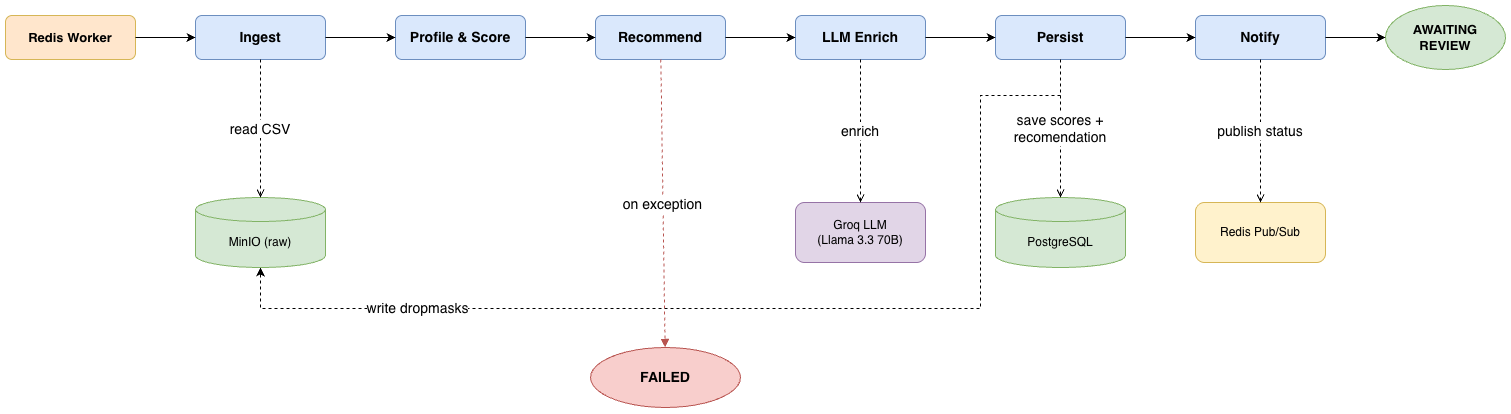

The diagram above was exported from draw.io. Its source (the exported page's mxGraphModel, read from the mxfile embedded in the PNG):
<mxGraphModel dx="1226" dy="676" grid="0" gridSize="10" guides="1" tooltips="1" connect="1" arrows="1" fold="1" page="1" pageScale="1" pageWidth="1654" pageHeight="1169" math="0" shadow="0">
  <root>
    <mxCell id="0" />
    <mxCell id="1" parent="0" />
    <mxCell id="trig" parent="1" style="rounded=1;whiteSpace=wrap;html=1;fillColor=#ffe6cc;strokeColor=#d6b656;fontSize=13;fontStyle=1;" value="Redis Worker" vertex="1">
      <mxGeometry height="44" width="130" x="20" y="178" as="geometry" />
    </mxCell>
    <mxCell id="s1" parent="1" style="rounded=1;whiteSpace=wrap;html=1;fillColor=#dae8fc;strokeColor=#6c8ebf;fontSize=14;fontStyle=1;" value="Ingest" vertex="1">
      <mxGeometry height="44" width="130" x="210" y="178" as="geometry" />
    </mxCell>
    <mxCell id="s2" parent="1" style="rounded=1;whiteSpace=wrap;html=1;fillColor=#dae8fc;strokeColor=#6c8ebf;fontSize=14;fontStyle=1;" value="Profile &amp;amp; Score" vertex="1">
      <mxGeometry height="44" width="130" x="410" y="178" as="geometry" />
    </mxCell>
    <mxCell id="s3" parent="1" style="rounded=1;whiteSpace=wrap;html=1;fillColor=#dae8fc;strokeColor=#6c8ebf;fontSize=14;fontStyle=1;" value="Recommend" vertex="1">
      <mxGeometry height="44" width="130" x="610" y="178" as="geometry" />
    </mxCell>
    <mxCell id="s4" parent="1" style="rounded=1;whiteSpace=wrap;html=1;fillColor=#dae8fc;strokeColor=#6c8ebf;fontSize=14;fontStyle=1;" value="LLM Enrich" vertex="1">
      <mxGeometry height="44" width="130" x="810" y="178" as="geometry" />
    </mxCell>
    <mxCell id="pOhimhH0IFjJzEj_J3Cp-1" edge="1" parent="1" source="s5" style="edgeStyle=orthogonalEdgeStyle;rounded=0;orthogonalLoop=1;jettySize=auto;html=1;dashed=1;" target="minio">
      <mxGeometry relative="1" as="geometry">
        <Array as="points">
          <mxPoint x="1075" y="258" />
          <mxPoint x="995" y="258" />
          <mxPoint x="995" y="471" />
          <mxPoint x="275" y="471" />
        </Array>
      </mxGeometry>
    </mxCell>
    <mxCell id="pOhimhH0IFjJzEj_J3Cp-2" connectable="0" parent="pOhimhH0IFjJzEj_J3Cp-1" style="edgeLabel;html=1;align=center;verticalAlign=middle;resizable=0;points=[];" value="&lt;font style=&quot;font-size: 14px;&quot;&gt;write dropmasks&lt;/font&gt;" vertex="1">
      <mxGeometry relative="1" x="0.433" y="-3" as="geometry">
        <mxPoint x="-111" y="2" as="offset" />
      </mxGeometry>
    </mxCell>
    <mxCell id="s5" parent="1" style="rounded=1;whiteSpace=wrap;html=1;fillColor=#dae8fc;strokeColor=#6c8ebf;fontSize=14;fontStyle=1;" value="Persist" vertex="1">
      <mxGeometry height="44" width="130" x="1010" y="178" as="geometry" />
    </mxCell>
    <mxCell id="s6" parent="1" style="rounded=1;whiteSpace=wrap;html=1;fillColor=#dae8fc;strokeColor=#6c8ebf;fontSize=14;fontStyle=1;" value="Notify" vertex="1">
      <mxGeometry height="44" width="130" x="1210" y="178" as="geometry" />
    </mxCell>
    <mxCell id="out" parent="1" style="ellipse;whiteSpace=wrap;html=1;fillColor=#d5e8d4;strokeColor=#82b366;fontSize=13;fontStyle=1;" value="AWAITING&#10;REVIEW" vertex="1">
      <mxGeometry height="64" width="120" x="1400" y="168" as="geometry" />
    </mxCell>
    <mxCell id="e_trig_s1" edge="1" parent="1" source="trig" style="edgeStyle=orthogonalEdgeStyle;" target="s1">
      <mxGeometry relative="1" as="geometry" />
    </mxCell>
    <mxCell id="e_s1_s2" edge="1" parent="1" source="s1" style="edgeStyle=orthogonalEdgeStyle;" target="s2">
      <mxGeometry relative="1" as="geometry" />
    </mxCell>
    <mxCell id="e_s2_s3" edge="1" parent="1" source="s2" style="edgeStyle=orthogonalEdgeStyle;" target="s3">
      <mxGeometry relative="1" as="geometry" />
    </mxCell>
    <mxCell id="e_s3_s4" edge="1" parent="1" source="s3" style="edgeStyle=orthogonalEdgeStyle;" target="s4">
      <mxGeometry relative="1" as="geometry" />
    </mxCell>
    <mxCell id="e_s4_s5" edge="1" parent="1" source="s4" style="edgeStyle=orthogonalEdgeStyle;" target="s5">
      <mxGeometry relative="1" as="geometry" />
    </mxCell>
    <mxCell id="e_s5_s6" edge="1" parent="1" source="s5" style="edgeStyle=orthogonalEdgeStyle;" target="s6">
      <mxGeometry relative="1" as="geometry" />
    </mxCell>
    <mxCell id="e_s6_out" edge="1" parent="1" source="s6" style="edgeStyle=orthogonalEdgeStyle;" target="out">
      <mxGeometry relative="1" as="geometry" />
    </mxCell>
    <mxCell id="minio" parent="1" style="shape=cylinder3;whiteSpace=wrap;html=1;boundedLbl=1;backgroundOutline=1;size=12;fillColor=#d5e8d4;strokeColor=#82b366;fontSize=12;" value="MinIO (raw)" vertex="1">
      <mxGeometry height="70" width="130" x="210" y="360" as="geometry" />
    </mxCell>
    <mxCell id="groq" parent="1" style="rounded=1;whiteSpace=wrap;html=1;fillColor=#e1d5e7;strokeColor=#9673a6;fontSize=12;" value="Groq LLM&#10;(Llama 3.3 70B)" vertex="1">
      <mxGeometry height="60" width="130" x="810" y="365" as="geometry" />
    </mxCell>
    <mxCell id="pg" parent="1" style="shape=cylinder3;whiteSpace=wrap;html=1;boundedLbl=1;backgroundOutline=1;size=12;fillColor=#d5e8d4;strokeColor=#82b366;fontSize=12;" value="PostgreSQL" vertex="1">
      <mxGeometry height="70" width="130" x="1010" y="360" as="geometry" />
    </mxCell>
    <mxCell id="redis" parent="1" style="rounded=1;whiteSpace=wrap;html=1;fillColor=#fff2cc;strokeColor=#d6b656;fontSize=12;" value="Redis Pub/Sub" vertex="1">
      <mxGeometry height="60" width="130" x="1210" y="365" as="geometry" />
    </mxCell>
    <mxCell id="c_s1_minio" edge="1" parent="1" source="s1" style="dashed=1;endArrow=open;endFill=0;fontSize=14;" target="minio" value="read CSV">
      <mxGeometry relative="1" as="geometry">
        <mxPoint as="offset" />
      </mxGeometry>
    </mxCell>
    <mxCell id="c_s4_groq" edge="1" parent="1" source="s4" style="dashed=1;endArrow=open;endFill=0;fontSize=14;" target="groq" value="enrich">
      <mxGeometry relative="1" as="geometry" />
    </mxCell>
    <mxCell id="c_s5_pg" edge="1" parent="1" source="s5" style="dashed=1;endArrow=open;endFill=0;fontSize=14;" target="pg" value="save scores + &#10;recomendation">
      <mxGeometry relative="1" as="geometry" />
    </mxCell>
    <mxCell id="c_s6_redis" edge="1" parent="1" source="s6" style="dashed=1;endArrow=open;endFill=0;fontSize=14;" target="redis" value="publish status">
      <mxGeometry relative="1" as="geometry" />
    </mxCell>
    <mxCell id="err" parent="1" style="ellipse;whiteSpace=wrap;html=1;fillColor=#f8cecc;strokeColor=#b85450;fontSize=14;fontStyle=1;" value="FAILED" vertex="1">
      <mxGeometry height="60" width="150" x="605" y="510" as="geometry" />
    </mxCell>
    <mxCell id="c_err" edge="1" parent="1" source="s3" style="dashed=1;endArrow=block;endFill=1;strokeColor=#b85450;fontSize=14;" target="err" value="on exception">
      <mxGeometry relative="1" as="geometry" />
    </mxCell>
  </root>
</mxGraphModel>